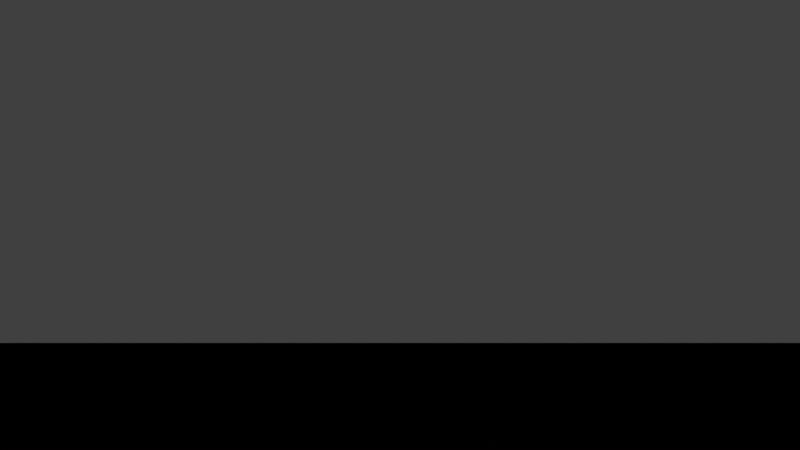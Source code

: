 # Source: finnishArea.blend  (saved by Blender 2.79.0; exported with 4.5.12 LTS)
import bpy
from mathutils import Matrix  # noqa: F401  (used for matrix-valued properties, if any)

bpy.ops.wm.read_factory_settings(use_empty=True)
scene = bpy.context.scene
scene.name = 'Scene'

# ---- collections
col_collection_1 = bpy.data.collections.new('Collection 1'); scene.collection.children.link(col_collection_1)

# ---- materials (node trees are filled in below, after node groups)
mat_finnishline_mat = bpy.data.materials.new('FinnishLine_Mat')
mat_finnishline_mat.alpha_threshold = 0.0
mat_finnishline_mat.use_transparent_shadow = False
mat_finnishline_mat.diffuse_color = (0.8, 0.01574, 0.02366, 1.0)
mat_finnishline_mat.roughness = 0.5
mat_finnishline_blackmat = bpy.data.materials.new('FinnishLine_BlackMat')
mat_finnishline_blackmat.alpha_threshold = 0.0
mat_finnishline_blackmat.use_transparent_shadow = False
mat_finnishline_blackmat.diffuse_color = (0.0, 0.0, 0.0, 1.0)
mat_finnishline_blackmat.roughness = 0.5

# ---- material node trees

# ---- world
world_world = bpy.data.worlds.new('World'); scene.world = world_world
world_world.color = (0.05088, 0.05088, 0.05088)
world_world.use_sun_shadow = False
world_world.sun_shadow_jitter_overblur = 0.0
world_world.cycles.sampling_method = 'MANUAL'

# ---- cameras
cam_camera = bpy.data.cameras.new('Camera')
cam_camera.clip_end = 100.0
cam_camera.lens = 35.0
cam_camera.sensor_width = 32.0
cam_camera.sensor_height = 18.0
cam_camera.ortho_scale = 7.314
cam_camera.dof.focus_distance = 0.0
cam_camera.dof.aperture_fstop = 128.0

# ---- lights
light_lamp = bpy.data.lights.new('Lamp', 'POINT')
light_lamp.transmission_factor = 0.0
light_lamp.cutoff_distance = 30.0
light_lamp.energy = 100.0
light_lamp.shadow_buffer_clip_start = 1.001
light_lamp.shadow_soft_size = 0.1
light_lamp.shadow_maximum_resolution = 0.006
light_lamp.use_absolute_resolution = True

# ---- meshes
me_plane = bpy.data.meshes.new('Plane')
me_plane.from_pydata([(-300.0, 100.0, 50.0), (-300.0, -100.0, 50.0), (300.0, -100.0, 50.0), (300.0, 100.0, 50.0), (-100.0, -300.0, 50.0), (100.0, -300.0, 50.0), (100.0, 300.0, 50.0), (-100.0, 300.0, 50.0), (100.0, -100.0, 50.0), (-100.0, -100.0, 50.0), (100.0, 100.0, 50.0), (-100.0, 100.0, 50.0), (300.0, 100.0, 50.0), (100.0, 300.0, 50.0), (-300.0, -100.0, -50.0), (-100.0, -300.0, -50.0), (-300.0, 100.0, -50.0), (-100.0, 300.0, -50.0), (300.0, -100.0, -50.0), (300.0, 100.0, -50.0), (-100.0, -100.0, -50.0), (-100.0, 100.0, -50.0), (100.0, -300.0, -50.0), (100.0, 300.0, -50.0), (100.0, -100.0, -50.0), (100.0, 100.0, -50.0)], [(3, 12), (6, 13)], [(6, 10, 3), (0, 11, 7), (8, 2, 3, 10), (1, 9, 11, 0), (9, 8, 10, 11), (5, 2, 8), (4, 5, 8, 9), (1, 4, 9), (11, 10, 6, 7), (23, 19, 25), (16, 17, 21), (24, 25, 19, 18), (14, 16, 21, 20), (20, 21, 25, 24), (22, 24, 18), (15, 20, 24, 22), (14, 20, 15), (21, 17, 23, 25), (0, 16, 14, 1), (1, 14, 15, 4), (6, 23, 17, 7), (4, 15, 22, 5), (2, 18, 19, 3), (7, 17, 16, 0), (3, 19, 23, 6), (5, 22, 18, 2)])
_uv = me_plane.uv_layers.new(name='UVMap')
_uv.uv.foreach_set('vector', [0.7388, 0.875, 0.5541, 0.75, 0.7388, 0.625, 0.1847, 1.0, 0.3694, 0.875, 0.5541, 1.0, 0.3694, 0.625, 0.5541, 0.5, 0.7388, 0.625, 0.5541, 0.75, 0.0, 0.875, 0.1847, 0.75, 0.3694, 0.875, 0.1847, 1.0, 0.1847, 0.75, 0.3694, 0.625, 0.5541, 0.75, 0.3694, 0.875, 0.1847, 0.5, 0.5541, 0.5, 0.3694, 0.625, 3.986e-08, 0.625, 0.1847, 0.5, 0.3694, 0.625, 0.1847, 0.75, 0.0, 0.875, 3.986e-08, 0.625, 0.1847, 0.75, 0.3694, 0.875, 0.5541, 0.75, 0.7388, 0.875, 0.5541, 1.0, 0.1847, 0.0, 0.5541, 0.0, 0.3694, 0.125, 0.0, 0.375, 0.0, 0.125, 0.1847, 0.25, 0.5541, 0.25, 0.3694, 0.125, 0.5541, 0.0, 0.7388, 0.125, 0.1847, 0.5, 0.0, 0.375, 0.1847, 0.25, 0.3694, 0.375, 0.3694, 0.375, 0.1847, 0.25, 0.3694, 0.125, 0.5541, 0.25, 0.7388, 0.375, 0.5541, 0.25, 0.7388, 0.125, 0.5541, 0.5, 0.3694, 0.375, 0.5541, 0.25, 0.7388, 0.375, 0.1847, 0.5, 0.3694, 0.375, 0.5541, 0.5, 0.1847, 0.25, 0.0, 0.125, 0.1847, 0.0, 0.3694, 0.125, 0.7388, 0.5303, 0.8694, 0.5303, 0.8694, 0.7071, 0.7388, 0.7071, 0.8694, 0.3536, 1.0, 0.3536, 1.0, 0.5303, 0.8694, 0.5303, 0.8694, 0.1768, 1.0, 0.1768, 1.0, 0.3536, 0.8694, 0.3536, 0.8694, 0.5303, 1.0, 0.5303, 1.0, 0.7071, 0.8694, 0.7071, 0.7388, 0.1768, 0.8694, 0.1768, 0.8694, 0.3536, 0.7388, 0.3536, 0.7388, 0.3536, 0.8694, 0.3536, 0.8694, 0.5303, 0.7388, 0.5303, 0.8694, 0.0, 1.0, 0.0, 1.0, 0.1768, 0.8694, 0.1768, 0.7388, 2.697e-08, 0.8694, 0.0, 0.8694, 0.1768, 0.7388, 0.1768])
me_plane.materials.append(mat_finnishline_mat)
me_plane.use_remesh_preserve_volume = False
me_plane.use_remesh_preserve_attributes = False
me_plane.use_mirror_vertex_groups = False
me_plane.update()
me_plane_001 = bpy.data.meshes.new('Plane.001')
me_plane_001.from_pydata([(-300.0, 100.0, 50.0), (-300.0, -100.0, 50.0), (300.0, -100.0, 50.0), (300.0, 100.0, 50.0), (-100.0, -300.0, 50.0), (100.0, -300.0, 50.0), (100.0, 300.0, 50.0), (-100.0, 300.0, 50.0), (100.0, -100.0, 50.0), (-100.0, -100.0, 50.0), (100.0, 100.0, 50.0), (-100.0, 100.0, 50.0), (300.0, 100.0, 50.0), (100.0, 300.0, 50.0), (-300.0, -100.0, -50.0), (-100.0, -300.0, -50.0), (-300.0, 100.0, -50.0), (-100.0, 300.0, -50.0), (300.0, -100.0, -50.0), (300.0, 100.0, -50.0), (-100.0, -100.0, -50.0), (-100.0, 100.0, -50.0), (100.0, -300.0, -50.0), (100.0, 300.0, -50.0), (100.0, -100.0, -50.0), (100.0, 100.0, -50.0)], [(3, 12), (6, 13)], [(6, 3, 10), (0, 7, 11), (8, 10, 3, 2), (1, 0, 11, 9), (9, 11, 10, 8), (5, 8, 2), (4, 9, 8, 5), (1, 9, 4), (11, 7, 6, 10), (23, 25, 19), (16, 21, 17), (24, 18, 19, 25), (14, 20, 21, 16), (20, 24, 25, 21), (22, 18, 24), (15, 22, 24, 20), (14, 15, 20), (21, 25, 23, 17), (0, 1, 14, 16), (1, 4, 15, 14), (6, 7, 17, 23), (4, 5, 22, 15), (2, 3, 19, 18), (7, 0, 16, 17), (3, 6, 23, 19), (5, 2, 18, 22)])
_uv = me_plane_001.uv_layers.new(name='UVMap')
_uv.uv.foreach_set('vector', [0.7388, 0.875, 0.7388, 0.625, 0.5541, 0.75, 0.1847, 1.0, 0.5541, 1.0, 0.3694, 0.875, 0.3694, 0.625, 0.5541, 0.75, 0.7388, 0.625, 0.5541, 0.5, 0.0, 0.875, 0.1847, 1.0, 0.3694, 0.875, 0.1847, 0.75, 0.1847, 0.75, 0.3694, 0.875, 0.5541, 0.75, 0.3694, 0.625, 0.1847, 0.5, 0.3694, 0.625, 0.5541, 0.5, 3.986e-08, 0.625, 0.1847, 0.75, 0.3694, 0.625, 0.1847, 0.5, 0.0, 0.875, 0.1847, 0.75, 3.986e-08, 0.625, 0.3694, 0.875, 0.5541, 1.0, 0.7388, 0.875, 0.5541, 0.75, 0.1847, 0.0, 0.3694, 0.125, 0.5541, 0.0, 0.0, 0.375, 0.1847, 0.25, 0.0, 0.125, 0.5541, 0.25, 0.7388, 0.125, 0.5541, 0.0, 0.3694, 0.125, 0.1847, 0.5, 0.3694, 0.375, 0.1847, 0.25, 0.0, 0.375, 0.3694, 0.375, 0.5541, 0.25, 0.3694, 0.125, 0.1847, 0.25, 0.7388, 0.375, 0.7388, 0.125, 0.5541, 0.25, 0.5541, 0.5, 0.7388, 0.375, 0.5541, 0.25, 0.3694, 0.375, 0.1847, 0.5, 0.5541, 0.5, 0.3694, 0.375, 0.1847, 0.25, 0.3694, 0.125, 0.1847, 0.0, 0.0, 0.125, 0.7388, 0.5303, 0.7388, 0.7071, 0.8694, 0.7071, 0.8694, 0.5303, 0.8694, 0.3536, 0.8694, 0.5303, 1.0, 0.5303, 1.0, 0.3536, 0.8694, 0.1768, 0.8694, 0.3536, 1.0, 0.3536, 1.0, 0.1768, 0.8694, 0.5303, 0.8694, 0.7071, 1.0, 0.7071, 1.0, 0.5303, 0.7388, 0.1768, 0.7388, 0.3536, 0.8694, 0.3536, 0.8694, 0.1768, 0.7388, 0.3536, 0.7388, 0.5303, 0.8694, 0.5303, 0.8694, 0.3536, 0.8694, 0.0, 0.8694, 0.1768, 1.0, 0.1768, 1.0, 0.0, 0.7388, 2.697e-08, 0.7388, 0.1768, 0.8694, 0.1768, 0.8694, 0.0])
me_plane_001.materials.append(mat_finnishline_blackmat)
me_plane_001.use_remesh_preserve_volume = False
me_plane_001.use_remesh_preserve_attributes = False
me_plane_001.use_mirror_vertex_groups = False
me_plane_001.update()

# ---- objects
ob_finnishline = bpy.data.objects.new('FinnishLine', me_plane)
ob_finnishline_outline = bpy.data.objects.new('FinnishLine_Outline', me_plane_001)
ob_lamp = bpy.data.objects.new('Lamp', light_lamp)
ob_camera = bpy.data.objects.new('Camera', cam_camera)

# ---- transforms, parenting, visibility, modifiers, constraints
ob_finnishline.location = (-1.526e-05, -3.815e-06, 0.0)
ob_finnishline.lineart.crease_threshold = 0.0
ob_finnishline_outline.parent = ob_finnishline
ob_finnishline_outline.matrix_parent_inverse = Matrix(((1.0, 0.0, 0.0, 1.526e-05), (0.0, 1.0, 0.0, 3.815e-06), (0.0, 0.0, 1.0, 0.0), (0.0, 0.0, 0.0, 1.0)))
ob_finnishline_outline.location = (-1.144e-05, -3.815e-06, 0.0)
ob_finnishline_outline.scale = (1.1, 1.1, 1.694)
ob_finnishline_outline.lineart.crease_threshold = 0.0
ob_lamp.location = (-22.98, 20.47, 7.628)
ob_lamp.rotation_euler = (0.6503, 0.05522, 3.437)
ob_lamp.scale = (1.8, 1.8, 1.8)
ob_lamp.lock_rotations_4d = False
ob_lamp.empty_display_type = 'ARROWS'
ob_lamp.color = (0.0, 0.0, 0.0, 0.0)
ob_lamp.lineart.crease_threshold = 0.0
ob_camera.location = (-9.456, 26.6, 6.619)
ob_camera.rotation_euler = (1.109, -0.0, 2.386)
ob_camera.scale = (1.8, 1.8, 1.8)
ob_camera.lock_rotations_4d = False
ob_camera.empty_display_type = 'ARROWS'
ob_camera.color = (0.0, 0.0, 0.0, 0.0)
ob_camera.display_type = 'WIRE'
ob_camera.lineart.crease_threshold = 0.0

# ---- collection membership
col_collection_1.objects.link(ob_finnishline)
col_collection_1.objects.link(ob_finnishline_outline)
col_collection_1.objects.link(ob_lamp)
col_collection_1.objects.link(ob_camera)

# ---- scene / render settings (as saved in the file)
scene.camera = ob_camera
scene.frame_start = 1; scene.frame_end = 250; scene.frame_set(1)
scene.render.engine = 'BLENDER_EEVEE_NEXT'
scene.render.resolution_percentage = 50
scene.render.dither_intensity = 0.0
scene.cycles.use_denoising = False
scene.cycles.samples = 128
scene.cycles.sampling_pattern = 'TABULATED_SOBOL'
scene.cycles.light_sampling_threshold = 0.0
scene.cycles.use_adaptive_sampling = False
scene.cycles.use_light_tree = False
scene.cycles.blur_glossy = 0.0
scene.cycles.sample_clamp_indirect = 0.0
scene.view_settings.view_transform = 'Standard'
scene.unit_settings.scale_length = 0.01
bpy.context.view_layer.update()
